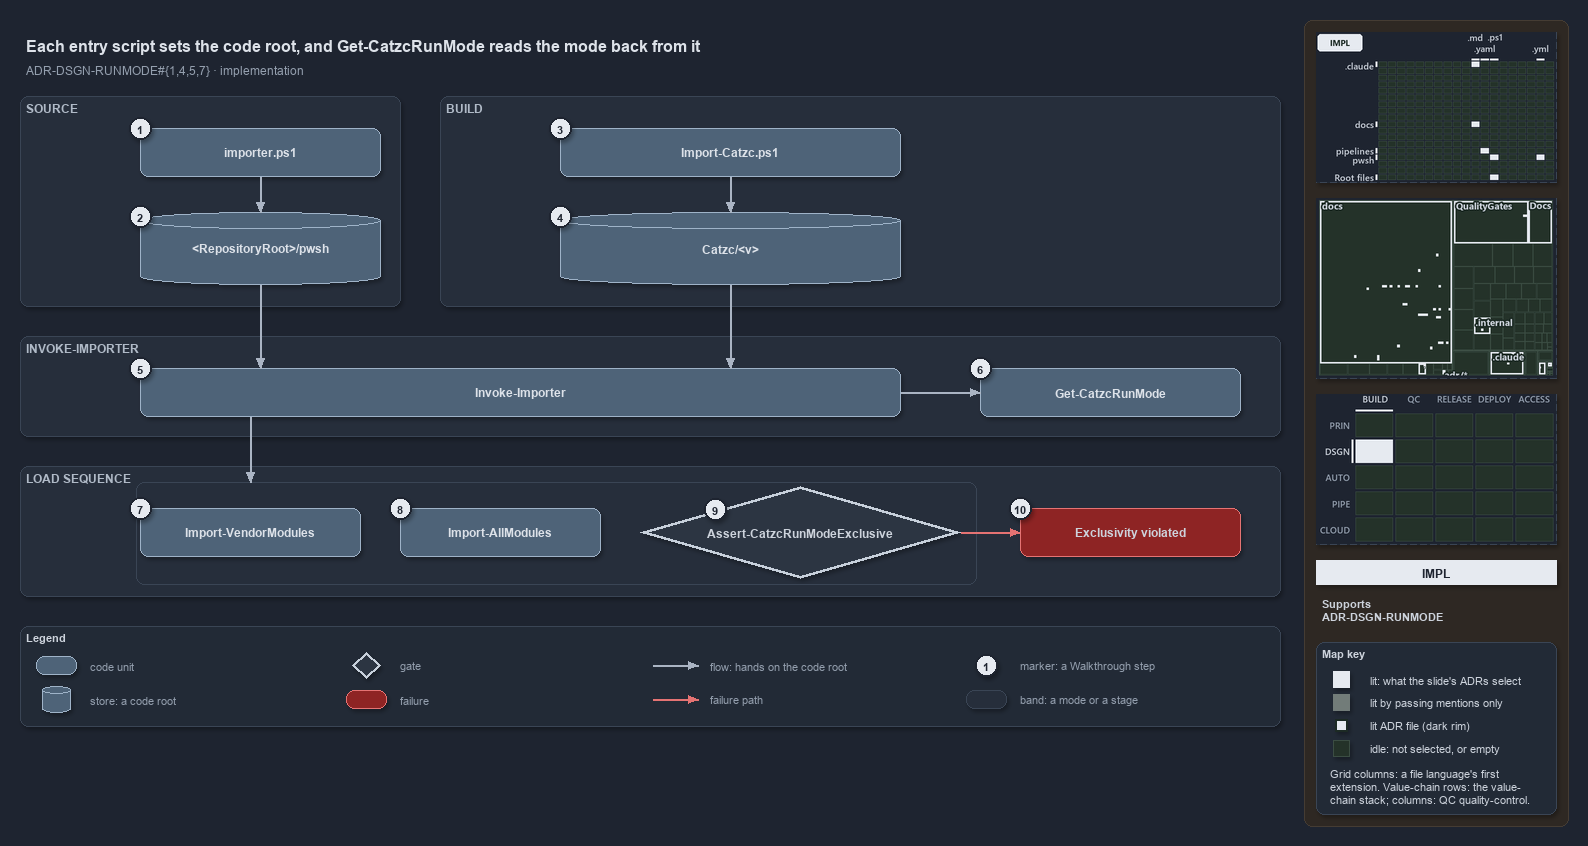

The diagram above was exported from draw.io. Its source (the exported page's mxGraphModel, read from the mxfile embedded in the PNG):
<mxGraphModel dx="1024" dy="768" grid="0" gridSize="10" guides="1" tooltips="1" connect="1" arrows="1" fold="1" page="1" pageScale="1" pageWidth="1572" pageHeight="740" background="#1E2430" math="0" shadow="1">
  <root>
    <mxCell id="0" />
    <mxCell id="1" parent="0" />
    <mxCell id="sidebar-bg" value="" style="rounded=1;arcSize=2;html=1;fillColor=#2E2823;strokeColor=#453C33;shadow=0;" vertex="1" parent="1">
      <mxGeometry x="1304" y="4" width="264" height="806" as="geometry" />
    </mxCell>
    <mxCell id="title" value="Each entry script sets the code root, and Get-CatzcRunMode reads the mode back from it" style="text;html=1;align=left;verticalAlign=middle;fontSize=16;fontStyle=1;fontColor=#DDE2E9;" vertex="1" parent="1">
      <mxGeometry x="20" y="14" width="1260" height="30" as="geometry" />
    </mxCell>
    <mxCell id="subtitle" value="ADR-DSGN-RUNMODE#{1,4,5,7} &amp;#183; implementation" style="text;html=1;align=left;verticalAlign=middle;fontSize=12;fontColor=#949FAE;" vertex="1" parent="1">
      <mxGeometry x="20" y="44" width="1240" height="20" as="geometry" />
    </mxCell>
    <mxCell id="band-source" value="SOURCE" style="rounded=1;html=1;arcSize=3;fillColor=#262E3B;strokeColor=#3A4555;verticalAlign=top;align=left;spacingLeft=8;fontStyle=1;fontSize=12;fontColor=#B0BAC7;" vertex="1" parent="1">
      <mxGeometry x="20" y="80" width="380" height="210" as="geometry" />
    </mxCell>
    <mxCell id="band-build" value="BUILD" style="rounded=1;html=1;arcSize=3;fillColor=#262E3B;strokeColor=#3A4555;verticalAlign=top;align=left;spacingLeft=8;fontStyle=1;fontSize=12;fontColor=#B0BAC7;" vertex="1" parent="1">
      <mxGeometry x="440" y="80" width="840" height="210" as="geometry" />
    </mxCell>
    <mxCell id="band-invoke" value="INVOKE-IMPORTER" style="rounded=1;html=1;arcSize=3;fillColor=#262E3B;strokeColor=#3A4555;verticalAlign=top;align=left;spacingLeft=8;fontStyle=1;fontSize=12;fontColor=#B0BAC7;" vertex="1" parent="1">
      <mxGeometry x="20" y="320" width="1260" height="100" as="geometry" />
    </mxCell>
    <mxCell id="band-sequence" value="LOAD SEQUENCE" style="rounded=1;html=1;arcSize=3;fillColor=#262E3B;strokeColor=#3A4555;verticalAlign=top;align=left;spacingLeft=8;fontStyle=1;fontSize=12;fontColor=#B0BAC7;" vertex="1" parent="1">
      <mxGeometry x="20" y="450" width="1260" height="130" as="geometry" />
    </mxCell>
    <mxCell id="g-importer" value="&lt;b&gt;importer.ps1&lt;/b&gt;" style="rounded=1;whiteSpace=wrap;html=1;arcSize=20;fillColor=#4E6378;strokeColor=#9FB3C8;fontColor=#DDE2E9;fontSize=12;" vertex="1" parent="1">
      <mxGeometry x="140" y="112" width="240" height="48" as="geometry" />
    </mxCell>
    <mxCell id="g-source-root" value="&lt;b&gt;&amp;lt;RepositoryRoot&amp;gt;/pwsh&lt;/b&gt;" style="shape=cylinder3;boundedLbl=1;backgroundOutline=1;size=8;whiteSpace=wrap;html=1;fillColor=#4E6378;strokeColor=#9FB3C8;fontColor=#DDE2E9;fontSize=12;" vertex="1" parent="1">
      <mxGeometry x="140" y="196" width="240" height="72" as="geometry" />
    </mxCell>
    <mxCell id="g-import-catzc" value="&lt;b&gt;Import-Catzc.ps1&lt;/b&gt;" style="rounded=1;whiteSpace=wrap;html=1;arcSize=20;fillColor=#4E6378;strokeColor=#9FB3C8;fontColor=#DDE2E9;fontSize=12;" vertex="1" parent="1">
      <mxGeometry x="560" y="112" width="340" height="48" as="geometry" />
    </mxCell>
    <mxCell id="g-build-root" value="&lt;b&gt;Catzc/&amp;lt;v&amp;gt;&lt;/b&gt;" style="shape=cylinder3;boundedLbl=1;backgroundOutline=1;size=8;whiteSpace=wrap;html=1;fillColor=#4E6378;strokeColor=#9FB3C8;fontColor=#DDE2E9;fontSize=12;" vertex="1" parent="1">
      <mxGeometry x="560" y="196" width="340" height="72" as="geometry" />
    </mxCell>
    <mxCell id="g-invoke" value="&lt;b&gt;Invoke-Importer&lt;/b&gt;" style="rounded=1;whiteSpace=wrap;html=1;arcSize=20;fillColor=#4E6378;strokeColor=#9FB3C8;fontColor=#DDE2E9;fontSize=12;" vertex="1" parent="1">
      <mxGeometry x="140" y="352" width="760" height="48" as="geometry" />
    </mxCell>
    <mxCell id="g-runmode" value="&lt;b&gt;Get-CatzcRunMode&lt;/b&gt;" style="rounded=1;whiteSpace=wrap;html=1;arcSize=20;fillColor=#4E6378;strokeColor=#9FB3C8;fontColor=#DDE2E9;fontSize=12;" vertex="1" parent="1">
      <mxGeometry x="980" y="352" width="260" height="48" as="geometry" />
    </mxCell>
    <mxCell id="g-vendor" value="&lt;b&gt;Import-VendorModules&lt;/b&gt;" style="rounded=1;whiteSpace=wrap;html=1;arcSize=20;fillColor=#4E6378;strokeColor=#9FB3C8;fontColor=#DDE2E9;fontSize=12;" vertex="1" parent="1">
      <mxGeometry x="140" y="492" width="220" height="48" as="geometry" />
    </mxCell>
    <mxCell id="g-allmodules" value="&lt;b&gt;Import-AllModules&lt;/b&gt;" style="rounded=1;whiteSpace=wrap;html=1;arcSize=20;fillColor=#4E6378;strokeColor=#9FB3C8;fontColor=#DDE2E9;fontSize=12;" vertex="1" parent="1">
      <mxGeometry x="400" y="492" width="200" height="48" as="geometry" />
    </mxCell>
    <mxCell id="g-exclusive" value="&lt;b&gt;Assert-CatzcRunModeExclusive&lt;/b&gt;" style="rhombus;whiteSpace=wrap;html=1;fillColor=#2C3542;strokeColor=#C7D0DB;strokeWidth=3;fontSize=12;fontColor=#CDD3DC;" vertex="1" parent="1">
      <mxGeometry x="640" y="470" width="320" height="92" as="geometry" />
    </mxCell>
    <mxCell id="f-exclusive" value="&lt;b&gt;Exclusivity violated&lt;/b&gt;" style="rounded=1;whiteSpace=wrap;html=1;arcSize=20;fillColor=#8E2424;strokeColor=#E57373;fontSize=12;" vertex="1" parent="1">
      <mxGeometry x="1020" y="492" width="220" height="48" as="geometry" />
    </mxCell>
    <mxCell id="p-e-importer-root-a" value="" style="text;html=1;strokeColor=none;fillColor=none;" vertex="1" parent="1">
      <mxGeometry x="260" y="160" width="1" height="1" as="geometry" />
    </mxCell>
    <mxCell id="p-e-importer-root-b" value="" style="text;html=1;strokeColor=none;fillColor=none;" vertex="1" parent="1">
      <mxGeometry x="260" y="196" width="1" height="1" as="geometry" />
    </mxCell>
    <mxCell id="e-importer-root" value="" style="edgeStyle=orthogonalEdgeStyle;rounded=1;html=1;fontSize=11;endArrow=block;strokeColor=#AAB4C3;fontColor=#CDD3DC;shadow=0;" edge="1" parent="1" source="p-e-importer-root-a" target="p-e-importer-root-b">
      <mxGeometry relative="1" as="geometry" />
    </mxCell>
    <mxCell id="p-e-import-build-a" value="" style="text;html=1;strokeColor=none;fillColor=none;" vertex="1" parent="1">
      <mxGeometry x="730" y="160" width="1" height="1" as="geometry" />
    </mxCell>
    <mxCell id="p-e-import-build-b" value="" style="text;html=1;strokeColor=none;fillColor=none;" vertex="1" parent="1">
      <mxGeometry x="730" y="196" width="1" height="1" as="geometry" />
    </mxCell>
    <mxCell id="e-import-build" value="" style="edgeStyle=orthogonalEdgeStyle;rounded=1;html=1;fontSize=11;endArrow=block;strokeColor=#AAB4C3;fontColor=#CDD3DC;shadow=0;" edge="1" parent="1" source="p-e-import-build-a" target="p-e-import-build-b">
      <mxGeometry relative="1" as="geometry" />
    </mxCell>
    <mxCell id="p-e-source-invoke-a" value="" style="text;html=1;strokeColor=none;fillColor=none;" vertex="1" parent="1">
      <mxGeometry x="260" y="268" width="1" height="1" as="geometry" />
    </mxCell>
    <mxCell id="p-e-source-invoke-b" value="" style="text;html=1;strokeColor=none;fillColor=none;" vertex="1" parent="1">
      <mxGeometry x="260" y="352" width="1" height="1" as="geometry" />
    </mxCell>
    <mxCell id="e-source-invoke" value="" style="edgeStyle=orthogonalEdgeStyle;rounded=1;html=1;fontSize=11;endArrow=block;strokeColor=#AAB4C3;fontColor=#CDD3DC;shadow=0;" edge="1" parent="1" source="p-e-source-invoke-a" target="p-e-source-invoke-b">
      <mxGeometry relative="1" as="geometry" />
    </mxCell>
    <mxCell id="p-e-build-invoke-a" value="" style="text;html=1;strokeColor=none;fillColor=none;" vertex="1" parent="1">
      <mxGeometry x="730" y="268" width="1" height="1" as="geometry" />
    </mxCell>
    <mxCell id="p-e-build-invoke-b" value="" style="text;html=1;strokeColor=none;fillColor=none;" vertex="1" parent="1">
      <mxGeometry x="730" y="352" width="1" height="1" as="geometry" />
    </mxCell>
    <mxCell id="e-build-invoke" value="" style="edgeStyle=orthogonalEdgeStyle;rounded=1;html=1;fontSize=11;endArrow=block;strokeColor=#AAB4C3;fontColor=#CDD3DC;shadow=0;" edge="1" parent="1" source="p-e-build-invoke-a" target="p-e-build-invoke-b">
      <mxGeometry relative="1" as="geometry" />
    </mxCell>
    <mxCell id="p-e-invoke-runmode-a" value="" style="text;html=1;strokeColor=none;fillColor=none;" vertex="1" parent="1">
      <mxGeometry x="900" y="376" width="1" height="1" as="geometry" />
    </mxCell>
    <mxCell id="p-e-invoke-runmode-b" value="" style="text;html=1;strokeColor=none;fillColor=none;" vertex="1" parent="1">
      <mxGeometry x="980" y="376" width="1" height="1" as="geometry" />
    </mxCell>
    <mxCell id="e-invoke-runmode" value="" style="edgeStyle=orthogonalEdgeStyle;rounded=1;html=1;fontSize=11;endArrow=block;strokeColor=#AAB4C3;fontColor=#CDD3DC;shadow=0;" edge="1" parent="1" source="p-e-invoke-runmode-a" target="p-e-invoke-runmode-b">
      <mxGeometry relative="1" as="geometry" />
    </mxCell>
    <mxCell id="frame-sequence" value="" style="rounded=1;html=1;arcSize=6;fillColor=none;strokeColor=#3A4555;strokeWidth=1;" vertex="1" parent="1">
      <mxGeometry x="136" y="466" width="840" height="102" as="geometry" />
    </mxCell>
    <mxCell id="p-e-invoke-sequence-a" value="" style="text;html=1;strokeColor=none;fillColor=none;" vertex="1" parent="1">
      <mxGeometry x="250" y="400" width="1" height="1" as="geometry" />
    </mxCell>
    <mxCell id="p-e-invoke-sequence-b" value="" style="text;html=1;strokeColor=none;fillColor=none;" vertex="1" parent="1">
      <mxGeometry x="250" y="466" width="1" height="1" as="geometry" />
    </mxCell>
    <mxCell id="e-invoke-sequence" value="" style="edgeStyle=orthogonalEdgeStyle;rounded=1;html=1;fontSize=11;endArrow=block;strokeColor=#AAB4C3;fontColor=#CDD3DC;shadow=0;" edge="1" parent="1" source="p-e-invoke-sequence-a" target="p-e-invoke-sequence-b">
      <mxGeometry relative="1" as="geometry" />
    </mxCell>
    <mxCell id="p-e-exclusive-fail-a" value="" style="text;html=1;strokeColor=none;fillColor=none;" vertex="1" parent="1">
      <mxGeometry x="960" y="516" width="1" height="1" as="geometry" />
    </mxCell>
    <mxCell id="p-e-exclusive-fail-b" value="" style="text;html=1;strokeColor=none;fillColor=none;" vertex="1" parent="1">
      <mxGeometry x="1020" y="516" width="1" height="1" as="geometry" />
    </mxCell>
    <mxCell id="e-exclusive-fail" value="" style="edgeStyle=orthogonalEdgeStyle;rounded=1;html=1;fontSize=11;endArrow=block;strokeColor=#AAB4C3;strokeColor=#E57373;fontColor=#CDD3DC;shadow=0;" edge="1" parent="1" source="p-e-exclusive-fail-a" target="p-e-exclusive-fail-b">
      <mxGeometry relative="1" as="geometry" />
    </mxCell>
    <mxCell id="mark-1" value="1" style="ellipse;html=1;fillColor=#E6EAF0;strokeColor=#1E2430;strokeWidth=2;fontColor=#1E2430;fontStyle=1;fontSize=11;" vertex="1" parent="1">
      <mxGeometry x="129" y="101" width="22" height="22" as="geometry" />
    </mxCell>
    <mxCell id="mark-2" value="2" style="ellipse;html=1;fillColor=#E6EAF0;strokeColor=#1E2430;strokeWidth=2;fontColor=#1E2430;fontStyle=1;fontSize=11;" vertex="1" parent="1">
      <mxGeometry x="129" y="189" width="22" height="22" as="geometry" />
    </mxCell>
    <mxCell id="mark-3" value="3" style="ellipse;html=1;fillColor=#E6EAF0;strokeColor=#1E2430;strokeWidth=2;fontColor=#1E2430;fontStyle=1;fontSize=11;" vertex="1" parent="1">
      <mxGeometry x="549" y="101" width="22" height="22" as="geometry" />
    </mxCell>
    <mxCell id="mark-4" value="4" style="ellipse;html=1;fillColor=#E6EAF0;strokeColor=#1E2430;strokeWidth=2;fontColor=#1E2430;fontStyle=1;fontSize=11;" vertex="1" parent="1">
      <mxGeometry x="549" y="189" width="22" height="22" as="geometry" />
    </mxCell>
    <mxCell id="mark-5" value="5" style="ellipse;html=1;fillColor=#E6EAF0;strokeColor=#1E2430;strokeWidth=2;fontColor=#1E2430;fontStyle=1;fontSize=11;" vertex="1" parent="1">
      <mxGeometry x="129" y="341" width="22" height="22" as="geometry" />
    </mxCell>
    <mxCell id="mark-6" value="6" style="ellipse;html=1;fillColor=#E6EAF0;strokeColor=#1E2430;strokeWidth=2;fontColor=#1E2430;fontStyle=1;fontSize=11;" vertex="1" parent="1">
      <mxGeometry x="969" y="341" width="22" height="22" as="geometry" />
    </mxCell>
    <mxCell id="mark-7" value="7" style="ellipse;html=1;fillColor=#E6EAF0;strokeColor=#1E2430;strokeWidth=2;fontColor=#1E2430;fontStyle=1;fontSize=11;" vertex="1" parent="1">
      <mxGeometry x="129" y="481" width="22" height="22" as="geometry" />
    </mxCell>
    <mxCell id="mark-8" value="8" style="ellipse;html=1;fillColor=#E6EAF0;strokeColor=#1E2430;strokeWidth=2;fontColor=#1E2430;fontStyle=1;fontSize=11;" vertex="1" parent="1">
      <mxGeometry x="389" y="481" width="22" height="22" as="geometry" />
    </mxCell>
    <mxCell id="mark-9" value="9" style="ellipse;html=1;fillColor=#E6EAF0;strokeColor=#1E2430;strokeWidth=2;fontColor=#1E2430;fontStyle=1;fontSize=11;" vertex="1" parent="1">
      <mxGeometry x="704" y="482" width="22" height="22" as="geometry" />
    </mxCell>
    <mxCell id="mark-10" value="10" style="ellipse;html=1;fillColor=#E6EAF0;strokeColor=#1E2430;strokeWidth=2;fontColor=#1E2430;fontStyle=1;fontSize=11;" vertex="1" parent="1">
      <mxGeometry x="1009" y="481" width="22" height="22" as="geometry" />
    </mxCell>
    <mxCell id="legend" value="&lt;b&gt;Legend&lt;/b&gt;" style="rounded=1;whiteSpace=wrap;html=1;arcSize=6;fillColor=#222A36;strokeColor=#3A4555;align=left;verticalAlign=top;spacing=8;fontSize=11;fontColor=#CDD3DC;" vertex="1" parent="1">
      <mxGeometry x="20" y="610" width="1260" height="100" as="geometry" />
    </mxCell>
    <mxCell id="legend-0" value="" style="rounded=1;whiteSpace=wrap;html=1;arcSize=20;fillColor=#4E6378;strokeColor=#9FB3C8;fontColor=#DDE2E9;" vertex="1" parent="1">
      <mxGeometry x="36" y="640" width="40" height="18" as="geometry" />
    </mxCell>
    <mxCell id="legend-0-text" value="code unit" style="text;html=1;align=left;verticalAlign=middle;fontSize=11;fontColor=#949FAE;" vertex="1" parent="1">
      <mxGeometry x="84" y="639" width="260" height="20" as="geometry" />
    </mxCell>
    <mxCell id="legend-1" value="" style="shape=cylinder3;boundedLbl=1;backgroundOutline=1;size=8;whiteSpace=wrap;html=1;fillColor=#4E6378;strokeColor=#9FB3C8;fontColor=#DDE2E9;" vertex="1" parent="1">
      <mxGeometry x="42" y="670" width="28" height="26" as="geometry" />
    </mxCell>
    <mxCell id="legend-1-text" value="store: a code root" style="text;html=1;align=left;verticalAlign=middle;fontSize=11;fontColor=#949FAE;" vertex="1" parent="1">
      <mxGeometry x="84" y="673" width="260" height="20" as="geometry" />
    </mxCell>
    <mxCell id="legend-2" value="" style="rhombus;whiteSpace=wrap;html=1;fillColor=#2C3542;strokeColor=#C7D0DB;strokeWidth=3;fontColor=#CDD3DC;" vertex="1" parent="1">
      <mxGeometry x="352" y="636" width="28" height="26" as="geometry" />
    </mxCell>
    <mxCell id="legend-2-text" value="gate" style="text;html=1;align=left;verticalAlign=middle;fontSize=11;fontColor=#949FAE;" vertex="1" parent="1">
      <mxGeometry x="394" y="639" width="260" height="20" as="geometry" />
    </mxCell>
    <mxCell id="legend-3" value="" style="rounded=1;whiteSpace=wrap;html=1;arcSize=20;fillColor=#8E2424;strokeColor=#E57373;" vertex="1" parent="1">
      <mxGeometry x="346" y="674" width="40" height="18" as="geometry" />
    </mxCell>
    <mxCell id="legend-3-text" value="failure" style="text;html=1;align=left;verticalAlign=middle;fontSize=11;fontColor=#949FAE;" vertex="1" parent="1">
      <mxGeometry x="394" y="673" width="260" height="20" as="geometry" />
    </mxCell>
    <mxCell id="p-legend-4-a" value="" style="text;html=1;strokeColor=none;fillColor=none;" vertex="1" parent="1">
      <mxGeometry x="652" y="649" width="1" height="1" as="geometry" />
    </mxCell>
    <mxCell id="p-legend-4-b" value="" style="text;html=1;strokeColor=none;fillColor=none;" vertex="1" parent="1">
      <mxGeometry x="698" y="649" width="1" height="1" as="geometry" />
    </mxCell>
    <mxCell id="legend-4" value="" style="edgeStyle=orthogonalEdgeStyle;rounded=1;html=1;fontSize=11;endArrow=block;strokeColor=#AAB4C3;fontColor=#CDD3DC;shadow=0;" edge="1" parent="1" source="p-legend-4-a" target="p-legend-4-b">
      <mxGeometry relative="1" as="geometry" />
    </mxCell>
    <mxCell id="legend-4-text" value="flow: hands on the code root" style="text;html=1;align=left;verticalAlign=middle;fontSize=11;fontColor=#949FAE;" vertex="1" parent="1">
      <mxGeometry x="704" y="639" width="260" height="20" as="geometry" />
    </mxCell>
    <mxCell id="p-legend-5-a" value="" style="text;html=1;strokeColor=none;fillColor=none;" vertex="1" parent="1">
      <mxGeometry x="652" y="683" width="1" height="1" as="geometry" />
    </mxCell>
    <mxCell id="p-legend-5-b" value="" style="text;html=1;strokeColor=none;fillColor=none;" vertex="1" parent="1">
      <mxGeometry x="698" y="683" width="1" height="1" as="geometry" />
    </mxCell>
    <mxCell id="legend-5" value="" style="edgeStyle=orthogonalEdgeStyle;rounded=1;html=1;fontSize=11;endArrow=block;strokeColor=#AAB4C3;strokeColor=#E57373;fontColor=#CDD3DC;shadow=0;" edge="1" parent="1" source="p-legend-5-a" target="p-legend-5-b">
      <mxGeometry relative="1" as="geometry" />
    </mxCell>
    <mxCell id="legend-5-text" value="failure path" style="text;html=1;align=left;verticalAlign=middle;fontSize=11;fontColor=#949FAE;" vertex="1" parent="1">
      <mxGeometry x="704" y="673" width="260" height="20" as="geometry" />
    </mxCell>
    <mxCell id="legend-6" value="1" style="ellipse;html=1;fillColor=#E6EAF0;strokeColor=#1E2430;strokeWidth=2;fontColor=#1E2430;fontStyle=1;fontSize=11;" vertex="1" parent="1">
      <mxGeometry x="975" y="638" width="22" height="22" as="geometry" />
    </mxCell>
    <mxCell id="legend-6-text" value="marker: a Walkthrough step" style="text;html=1;align=left;verticalAlign=middle;fontSize=11;fontColor=#949FAE;" vertex="1" parent="1">
      <mxGeometry x="1014" y="639" width="260" height="20" as="geometry" />
    </mxCell>
    <mxCell id="legend-7" value="" style="rounded=1;html=1;arcSize=3;fillColor=#262E3B;strokeColor=#3A4555;" vertex="1" parent="1">
      <mxGeometry x="966" y="674" width="40" height="18" as="geometry" />
    </mxCell>
    <mxCell id="legend-7-text" value="band: a mode or a stage" style="text;html=1;align=left;verticalAlign=middle;fontSize=11;fontColor=#949FAE;" vertex="1" parent="1">
      <mxGeometry x="1014" y="673" width="260" height="20" as="geometry" />
    </mxCell>
    <mxCell id="minimap-grid" value="" style="shape=image;html=1;imageAspect=0;aspect=fixed;verticalLabelPosition=bottom;strokeColor=#3A4555;dashed=1;fillColor=#222A36;image=data:image/png,(base64 omitted: 12132 chars);" vertex="1" parent="1">
      <mxGeometry x="1316" y="16" width="240" height="150" as="geometry" />
    </mxCell>
    <mxCell id="minimap-tree" value="" style="shape=image;html=1;imageAspect=0;aspect=fixed;verticalLabelPosition=bottom;strokeColor=#3A4555;dashed=1;fillColor=#222A36;image=data:image/png,(base64 omitted: 15424 chars);" vertex="1" parent="1">
      <mxGeometry x="1316" y="182" width="240" height="180" as="geometry" />
    </mxCell>
    <mxCell id="minimap-chain" value="" style="shape=image;html=1;imageAspect=0;aspect=fixed;verticalLabelPosition=bottom;strokeColor=#3A4555;dashed=1;fillColor=#222A36;image=data:image/png,(base64 omitted: 12436 chars);" vertex="1" parent="1">
      <mxGeometry x="1316" y="378" width="240" height="150" as="geometry" />
    </mxCell>
    <mxCell id="lens-badge" value="IMPL" style="rounded=0;whiteSpace=wrap;html=1;align=center;verticalAlign=middle;fontSize=12;fontStyle=1;fontColor=#1E2430;fillColor=#E6EAF0;strokeColor=none;" vertex="1" parent="1">
      <mxGeometry x="1316" y="544" width="240" height="24" as="geometry" />
    </mxCell>
    <mxCell id="supports" value="&lt;b&gt;Supports&lt;/b&gt;&lt;br&gt;ADR-DSGN-RUNMODE" style="text;html=1;whiteSpace=wrap;align=left;verticalAlign=top;fontSize=11;fontColor=#CDD3DC;" vertex="1" parent="1">
      <mxGeometry x="1316" y="576" width="240" height="38" as="geometry" />
    </mxCell>
    <mxCell id="mapkey" value="&lt;b&gt;Map key&lt;/b&gt;" style="rounded=1;arcSize=6;whiteSpace=wrap;html=1;align=left;verticalAlign=top;fontSize=11;fontColor=#CDD3DC;fillColor=#222A36;strokeColor=#3A4555;spacingLeft=8;spacingTop=2;" vertex="1" parent="1">
      <mxGeometry x="1316" y="626" width="240" height="172" as="geometry" />
    </mxCell>
    <mxCell id="mapkey-lit" value="" style="rounded=0;html=1;fillColor=#E6EAF0;strokeColor=#E6EAF0;" vertex="1" parent="1">
      <mxGeometry x="1333.0" y="655.0" width="16" height="16" as="geometry" />
    </mxCell>
    <mxCell id="mapkey-lit-text" value="lit: what the slide's ADRs select" style="text;html=1;align=left;verticalAlign=middle;fontSize=11;fontColor=#CDD3DC;" vertex="1" parent="1">
      <mxGeometry x="1364" y="653" width="184" height="20" as="geometry" />
    </mxCell>
    <mxCell id="mapkey-touched" value="" style="rounded=0;html=1;fillColor=#727C79;strokeColor=#727C79;" vertex="1" parent="1">
      <mxGeometry x="1333.0" y="678.0" width="16" height="16" as="geometry" />
    </mxCell>
    <mxCell id="mapkey-touched-text" value="lit by passing mentions only" style="text;html=1;align=left;verticalAlign=middle;fontSize=11;fontColor=#CDD3DC;" vertex="1" parent="1">
      <mxGeometry x="1364" y="676" width="184" height="20" as="geometry" />
    </mxCell>
    <mxCell id="mapkey-adr" value="" style="rounded=0;html=1;fillColor=#E6EAF0;strokeColor=#1C2A24;strokeWidth=2;" vertex="1" parent="1">
      <mxGeometry x="1335.0" y="703.0" width="12" height="12" as="geometry" />
    </mxCell>
    <mxCell id="mapkey-adr-text" value="lit ADR file (dark rim)" style="text;html=1;align=left;verticalAlign=middle;fontSize=11;fontColor=#CDD3DC;" vertex="1" parent="1">
      <mxGeometry x="1364" y="699" width="184" height="20" as="geometry" />
    </mxCell>
    <mxCell id="mapkey-idle" value="" style="rounded=0;html=1;fillColor=#243229;strokeColor=#3B4D43;" vertex="1" parent="1">
      <mxGeometry x="1333.0" y="724.0" width="16" height="16" as="geometry" />
    </mxCell>
    <mxCell id="mapkey-idle-text" value="idle: not selected, or empty" style="text;html=1;align=left;verticalAlign=middle;fontSize=11;fontColor=#CDD3DC;" vertex="1" parent="1">
      <mxGeometry x="1364" y="722" width="184" height="20" as="geometry" />
    </mxCell>
    <mxCell id="mapkey-codes" value="Grid columns: a file language's first&lt;br&gt;extension. Value-chain rows: the value-&lt;br&gt;chain stack; columns: QC quality-control." style="text;html=1;align=left;verticalAlign=top;whiteSpace=wrap;fontSize=11;fontColor=#CDD3DC;" vertex="1" parent="1">
      <mxGeometry x="1324" y="746" width="224" height="46" as="geometry" />
    </mxCell>
  </root>
</mxGraphModel>